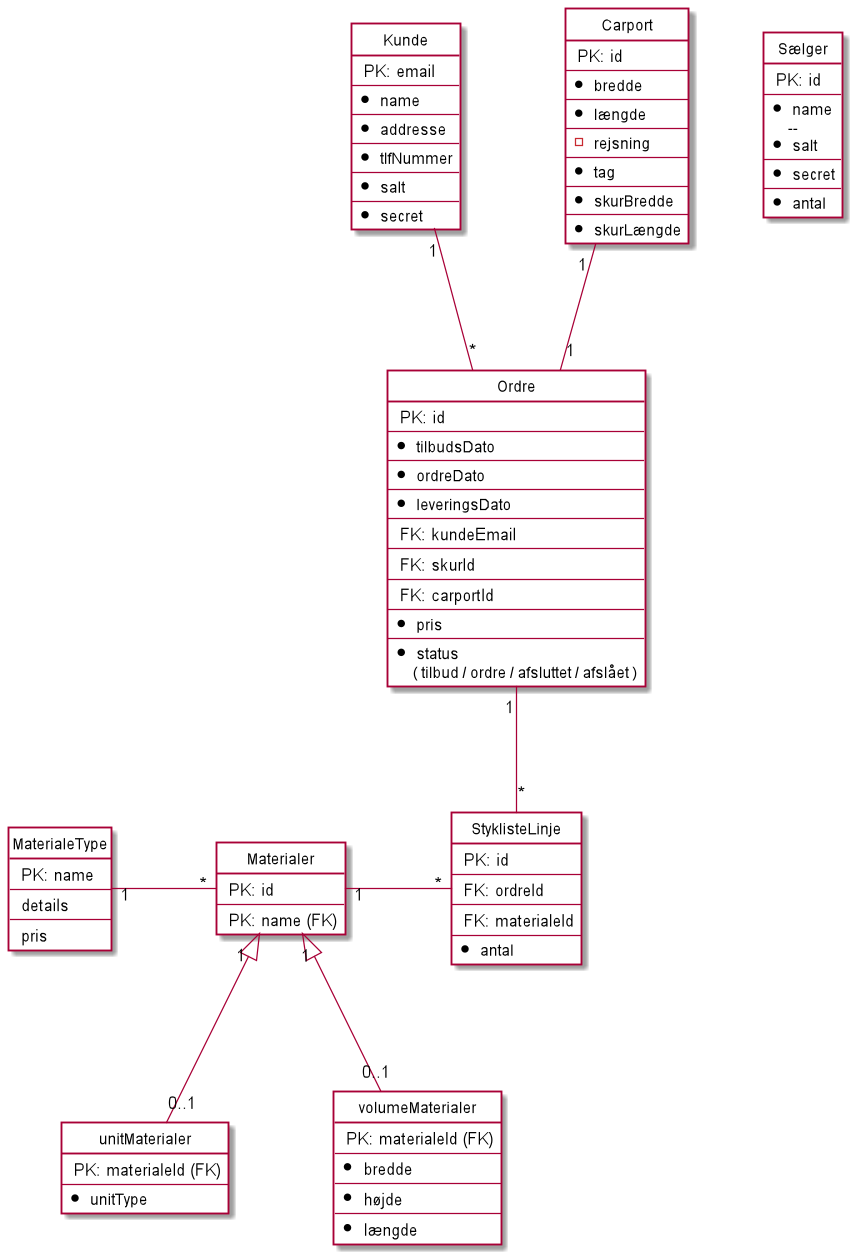

The diagram above was rendered by PlantUML. Its source (embedded in the PNG):
@startuml

skinparam wrapWidth 300

hide circle
hide empty members

entity Kunde #White {
   <size:13> PK: email
   --
   * <size:12> name
   --
   * <size:12> addresse
   --
   * <size:12> tlfNummer
   --
   * <size:12> salt
   --
   * <size:12> secret
}

entity Carport #White {
   <size:13> PK: id
   --
   * <size:12> bredde
   --
   * <size:12> længde
   --
   - <size:12> rejsning
   --
   * <size:12> tag
   --
   * <size:12> skurBredde
   --
   * <size:12> skurLængde
}


entity Ordre  #White {
   <size:13> PK: id
   --
   * <size:12> tilbudsDato
   --
   * <size:12> ordreDato
   --
   * <size:12> leveringsDato
   --
   <size:13> FK: kundeEmail
   --
   <size:13> FK: skurId
   --
   <size:13> FK: carportId
   --
   * <size:12> pris
   --
   * <size:12> status
    <size:12>( tilbud / ordre / afsluttet / afslået )
}

entity unitMaterialer #White {
   <size:13> PK: materialeId (FK)
   --
   * <size:12> unitType
}

entity volumeMaterialer #White {
   <size:13> PK: materialeId (FK)
   --
   * <size:13> bredde
   --
   * <size:13> højde
   --
   * <size:13> længde
}

entity Materialer #White {
   <size:13> PK: id
   --
   <size:13> PK: name (FK)
 }

entity MaterialeType #White {
 <size:13> PK: name
 --
 <size:13> details
 --
 <size:13> pris
}

entity StyklisteLinje #White {
   <size:13> PK: id
   --
  <size:13> FK: ordreId
   --
   <size:13> FK: materialeId
   --
   * <size:12> antal
}

entity Sælger #White {
   <size:13> PK: id
   --
   * <size:12> name
   -- 
   * <size:12> salt
   --
   * <size:12> secret
   --
   * <size:12> antal
}




Kunde "1" -- "*" Ordre

Carport "1" -- "1" Ordre
Ordre "1" -- "*" StyklisteLinje
Materialer "1" - "*" StyklisteLinje
Materialer "1" <|-- "0..1" volumeMaterialer
Materialer "1" <|-- "0..1" unitMaterialer
MaterialeType "1" - "*" Materialer
@enduml